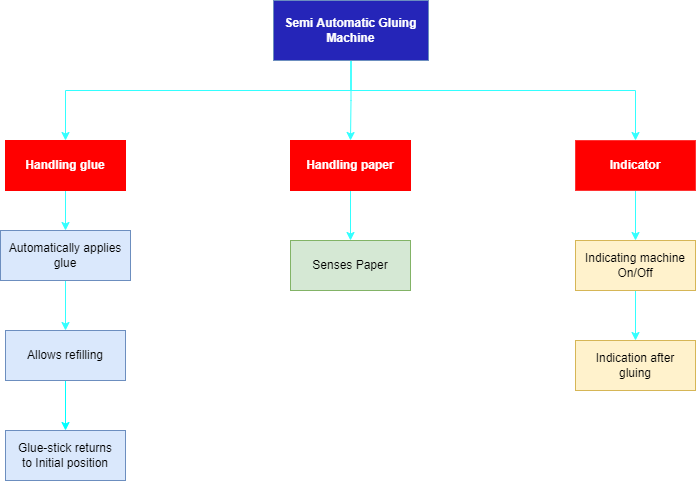

The diagram above was exported from draw.io. Its source (the exported page's mxGraphModel, read from the mxfile embedded in the PNG):
<mxGraphModel dx="1038" dy="575" grid="1" gridSize="10" guides="1" tooltips="1" connect="1" arrows="1" fold="1" page="1" pageScale="1" pageWidth="850" pageHeight="1100" math="0" shadow="0">
  <root>
    <mxCell id="0" />
    <mxCell id="1" parent="0" />
    <mxCell id="upCZ5gCvzBExim8HELqu-1" style="edgeStyle=orthogonalEdgeStyle;rounded=0;orthogonalLoop=1;jettySize=auto;html=1;strokeColor=#33FFFF;" edge="1" parent="1" source="upCZ5gCvzBExim8HELqu-4" target="upCZ5gCvzBExim8HELqu-8">
      <mxGeometry relative="1" as="geometry" />
    </mxCell>
    <mxCell id="upCZ5gCvzBExim8HELqu-2" style="edgeStyle=orthogonalEdgeStyle;rounded=0;orthogonalLoop=1;jettySize=auto;html=1;strokeColor=#33FFFF;" edge="1" parent="1" source="upCZ5gCvzBExim8HELqu-4" target="upCZ5gCvzBExim8HELqu-6">
      <mxGeometry relative="1" as="geometry">
        <Array as="points">
          <mxPoint x="416" y="150" />
          <mxPoint x="700" y="150" />
        </Array>
      </mxGeometry>
    </mxCell>
    <mxCell id="upCZ5gCvzBExim8HELqu-3" style="edgeStyle=orthogonalEdgeStyle;rounded=0;orthogonalLoop=1;jettySize=auto;html=1;entryX=0.5;entryY=0;entryDx=0;entryDy=0;strokeColor=#33FFFF;" edge="1" parent="1" source="upCZ5gCvzBExim8HELqu-4" target="upCZ5gCvzBExim8HELqu-10">
      <mxGeometry relative="1" as="geometry">
        <Array as="points">
          <mxPoint x="416" y="150" />
          <mxPoint x="130" y="150" />
        </Array>
      </mxGeometry>
    </mxCell>
    <mxCell id="upCZ5gCvzBExim8HELqu-4" value="&lt;b&gt;&lt;font color=&quot;#ffffff&quot;&gt;Semi Automatic Gluing Machine&lt;/font&gt;&lt;/b&gt;" style="rounded=0;whiteSpace=wrap;html=1;fillColor=#2525B8;strokeColor=#6c8ebf;" vertex="1" parent="1">
      <mxGeometry x="338" y="60" width="155" height="60" as="geometry" />
    </mxCell>
    <mxCell id="upCZ5gCvzBExim8HELqu-5" value="" style="edgeStyle=orthogonalEdgeStyle;rounded=0;orthogonalLoop=1;jettySize=auto;html=1;strokeColor=#33FFFF;" edge="1" parent="1" source="upCZ5gCvzBExim8HELqu-6" target="upCZ5gCvzBExim8HELqu-12">
      <mxGeometry relative="1" as="geometry" />
    </mxCell>
    <mxCell id="upCZ5gCvzBExim8HELqu-6" value="&lt;font color=&quot;#ffffff&quot;&gt;Indicator&lt;/font&gt;" style="rounded=0;whiteSpace=wrap;html=1;strokeColor=#FF3333;fillColor=#FF0000;fontStyle=1" vertex="1" parent="1">
      <mxGeometry x="640" y="200" width="120" height="50" as="geometry" />
    </mxCell>
    <mxCell id="upCZ5gCvzBExim8HELqu-7" value="" style="edgeStyle=orthogonalEdgeStyle;rounded=0;orthogonalLoop=1;jettySize=auto;html=1;strokeColor=#33FFFF;" edge="1" parent="1" source="upCZ5gCvzBExim8HELqu-8" target="upCZ5gCvzBExim8HELqu-14">
      <mxGeometry relative="1" as="geometry" />
    </mxCell>
    <mxCell id="upCZ5gCvzBExim8HELqu-8" value="&lt;font color=&quot;#ffffff&quot;&gt;Handling paper&lt;/font&gt;" style="rounded=0;whiteSpace=wrap;html=1;strokeColor=#FF0000;fillColor=#FF0000;fontStyle=1" vertex="1" parent="1">
      <mxGeometry x="355" y="200" width="120" height="50" as="geometry" />
    </mxCell>
    <mxCell id="upCZ5gCvzBExim8HELqu-9" value="" style="edgeStyle=orthogonalEdgeStyle;rounded=0;orthogonalLoop=1;jettySize=auto;html=1;strokeColor=#33FFFF;" edge="1" parent="1" source="upCZ5gCvzBExim8HELqu-10" target="upCZ5gCvzBExim8HELqu-16">
      <mxGeometry relative="1" as="geometry" />
    </mxCell>
    <mxCell id="upCZ5gCvzBExim8HELqu-10" value="Handling glue" style="rounded=0;whiteSpace=wrap;html=1;strokeColor=#FF0000;fillColor=#FF0000;fontStyle=1;fontColor=#FFFFFF;" vertex="1" parent="1">
      <mxGeometry x="70" y="200" width="120" height="50" as="geometry" />
    </mxCell>
    <mxCell id="upCZ5gCvzBExim8HELqu-11" value="" style="edgeStyle=orthogonalEdgeStyle;rounded=0;orthogonalLoop=1;jettySize=auto;html=1;strokeColor=#33FFFF;" edge="1" parent="1" source="upCZ5gCvzBExim8HELqu-12" target="upCZ5gCvzBExim8HELqu-13">
      <mxGeometry relative="1" as="geometry" />
    </mxCell>
    <mxCell id="upCZ5gCvzBExim8HELqu-12" value="Indicating machine On/Off" style="rounded=0;whiteSpace=wrap;html=1;fillColor=#fff2cc;strokeColor=#d6b656;" vertex="1" parent="1">
      <mxGeometry x="640" y="300" width="120" height="50" as="geometry" />
    </mxCell>
    <mxCell id="upCZ5gCvzBExim8HELqu-13" value="Indication after&lt;br&gt;gluing" style="rounded=0;whiteSpace=wrap;html=1;fillColor=#fff2cc;strokeColor=#d6b656;" vertex="1" parent="1">
      <mxGeometry x="640" y="400" width="120" height="50" as="geometry" />
    </mxCell>
    <mxCell id="upCZ5gCvzBExim8HELqu-14" value="Senses Paper" style="rounded=0;whiteSpace=wrap;html=1;fillColor=#d5e8d4;strokeColor=#82b366;" vertex="1" parent="1">
      <mxGeometry x="355" y="300" width="120" height="50" as="geometry" />
    </mxCell>
    <mxCell id="upCZ5gCvzBExim8HELqu-15" value="" style="edgeStyle=orthogonalEdgeStyle;rounded=0;orthogonalLoop=1;jettySize=auto;html=1;strokeColor=#33FFFF;" edge="1" parent="1" source="upCZ5gCvzBExim8HELqu-16" target="upCZ5gCvzBExim8HELqu-17">
      <mxGeometry relative="1" as="geometry" />
    </mxCell>
    <mxCell id="upCZ5gCvzBExim8HELqu-16" value="Automatically applies&lt;br&gt;glue" style="rounded=0;whiteSpace=wrap;html=1;fillColor=#dae8fc;strokeColor=#6c8ebf;" vertex="1" parent="1">
      <mxGeometry x="65" y="290" width="130" height="50" as="geometry" />
    </mxCell>
    <mxCell id="upCZ5gCvzBExim8HELqu-18" style="edgeStyle=orthogonalEdgeStyle;rounded=0;orthogonalLoop=1;jettySize=auto;html=1;strokeColor=#00FFFF;" edge="1" parent="1" source="upCZ5gCvzBExim8HELqu-17" target="upCZ5gCvzBExim8HELqu-19">
      <mxGeometry relative="1" as="geometry">
        <mxPoint x="130" y="490" as="targetPoint" />
      </mxGeometry>
    </mxCell>
    <mxCell id="upCZ5gCvzBExim8HELqu-17" value="Allows refilling" style="rounded=0;whiteSpace=wrap;html=1;fillColor=#dae8fc;strokeColor=#6c8ebf;" vertex="1" parent="1">
      <mxGeometry x="70" y="390" width="120" height="50" as="geometry" />
    </mxCell>
    <mxCell id="upCZ5gCvzBExim8HELqu-19" value="Glue-stick returns&lt;br&gt;to Initial position" style="rounded=0;whiteSpace=wrap;html=1;fillColor=#dae8fc;strokeColor=#6c8ebf;" vertex="1" parent="1">
      <mxGeometry x="70" y="490" width="120" height="50" as="geometry" />
    </mxCell>
  </root>
</mxGraphModel>